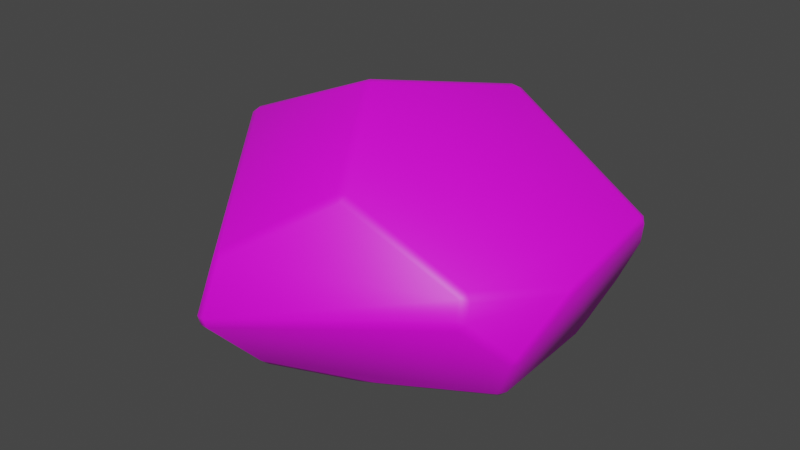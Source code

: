 # Source: rock-brown.blend  (saved by Blender 4.2.66; exported with 4.5.12 LTS)
import bpy
from mathutils import Matrix  # noqa: F401  (used for matrix-valued properties, if any)

bpy.ops.wm.read_factory_settings(use_empty=True)
scene = bpy.context.scene
scene.name = 'Scene'

# ---- collections
col_collection = bpy.data.collections.new('Collection'); scene.collection.children.link(col_collection)

# ---- images (referenced by path relative to the original .blend; pixels are not part of the script)
import os
ASSET_DIR = os.environ.get("B2B_ASSET_DIR", "")  # directory of the original .blend (textures are referenced by path, not embedded)
HERE = os.path.dirname(os.path.abspath(__file__))  # packed textures are extracted next to this script under _unpacked/

def load_image(name, relpath, width, height, colorspace="sRGB"):
    """Load a texture the original file referenced (path relative to the .blend, or extracted next to this script)."""
    p = next((c for c in (os.path.join(HERE, relpath), os.path.join(ASSET_DIR, relpath)) if relpath and os.path.exists(c)), "")
    if p:
        img = bpy.data.images.load(p, check_existing=True)
        img.name = name
    else:  # same state as the original file: an image datablock whose file is absent (Cycles renders it pink)
        img = bpy.data.images.new(name, width, height)
        img.source = "FILE"
        img.filepath = "//" + (relpath or name)
    img.colorspace_settings.name = colorspace
    return img
img_basecolor = load_image('BaseColor', '', 2048, 2048, 'sRGB')

# ---- materials (node trees are filled in below, after node groups)
mat_material = bpy.data.materials.new('Material')

# ---- material node trees
mat_material.use_nodes = True; mat_material.node_tree.nodes.clear()
_N = mat_material.node_tree.nodes; _L = mat_material.node_tree.links
n0 = _N.new('ShaderNodeBsdfPrincipled'); n0.name = 'Principled BSDF'; n0.location = (10, 300)
n1 = _N.new('ShaderNodeOutputMaterial'); n1.name = 'Material Output'; n1.location = (300, 300)
n2 = _N.new('ShaderNodeTexImage'); n2.name = 'Image Texture'; n2.location = (-280, 280)
n2.image = img_basecolor
_L.new(n0.outputs[0], n1.inputs[0])
_L.new(n2.outputs[0], n0.inputs[0])
n1.is_active_output = True

# ---- world
world_world = bpy.data.worlds.new('World'); scene.world = world_world
world_world.use_nodes = True; world_world.node_tree.nodes.clear()
_N = world_world.node_tree.nodes; _L = world_world.node_tree.links
n0 = _N.new('ShaderNodeOutputWorld'); n0.name = 'World Output'; n0.location = (300, 300)
n1 = _N.new('ShaderNodeBackground'); n1.name = 'Background'; n1.location = (10, 300)
n1.inputs[0].default_value = (0.05088, 0.05088, 0.05088, 1.0)
_L.new(n1.outputs[0], n0.inputs[0])
n0.is_active_output = True
world_world.color = (0.05088, 0.05088, 0.05088)
world_world.use_sun_shadow = False
world_world.sun_shadow_jitter_overblur = 0.0

# ---- meshes
me_sphere = bpy.data.meshes.new('Sphere')
me_sphere.from_pydata([(0.2116, 0.7828, 0.7845), (0.2087, 0.8391, 0.7595), (0.1586, 0.8118, 0.7815), (-0.2123, -0.0248, 0.9363), (-0.2662, 0.001828, 0.9343), (-0.2634, -0.06016, 0.9301), (-1.218, 0.008093, 0.4878), (-1.249, 0.01778, 0.4357), (-1.238, -0.03546, 0.4587), (-1.075, -0.1048, 0.6035), (-1.093, -0.1496, 0.5756), (-1.035, -0.1621, 0.615), (-1.25, 0.1003, -0.4498), (-1.267, 0.1386, -0.4167), (-1.214, 0.21, -0.5164), (-0.4288, -1.25, -0.1099), (-0.4168, -1.241, -0.1663), (-0.3556, -1.25, -0.1612), (-0.3717, -1.262, -0.1001), (-1.372, -0.1271, -0.1753), (-1.355, -0.164, -0.2098), (-1.361, -0.1805, -0.153), (1.198, 0.656, 0.2308), (1.168, 0.6976, 0.2571), (1.181, 0.6398, 0.2767), (0.7966, 0.7801, -0.5982), (0.8392, 0.7481, -0.5915), (0.7867, 0.705, -0.6765), (0.6714, 1.164, -0.08905), (0.689, 1.159, -0.03536), (0.7604, 1.129, -0.09245), (0.887, 0.9479, -0.3526), (0.9186, 0.9702, -0.2858), (0.9313, 0.9136, -0.3372), (1.052, 0.9337, -0.04872), (1.008, 0.9851, -0.0729), (1.03, 0.9614, -0.008433), (-0.07175, 1.189, 0.477), (-0.1236, 1.201, 0.4467), (-0.125, 1.166, 0.4958), (0.2064, 1.319, 0.0938), (0.1963, 1.322, 0.0381), (0.1442, 1.326, 0.07762), (-0.8471, 0.897, 0.2424), (-0.8084, 0.9035, 0.2909), (-0.8001, 0.9409, 0.2439), (-1.227, 0.2291, -0.4564), (-1.194, 0.2367, -0.5056), (-1.229, 0.176, -0.5015), (-1.186, 0.1511, -0.5257), (-1.238, 0.1909, -0.4879), (-1.178, 0.2107, -0.5294), (-0.8821, 0.9049, -0.1989), (-0.8349, 0.9488, -0.196), (-0.8479, 0.9154, -0.2471), (-0.3225, 1.133, -0.336), (-0.382, 1.106, -0.3503), (-0.3763, 1.137, -0.2977), (1.016, -0.3755, -0.4306), (0.989, -0.4282, -0.4287), (0.969, -0.3834, -0.4675), (0.8227, 0.6573, -0.6509), (0.7767, 0.6429, -0.6865), (-0.6953, 0.1317, -0.8095), (-0.6488, 0.09136, -0.8224), (-0.7071, 0.07262, -0.8037), (1.116, -0.5193, -0.1508), (1.144, -0.4676, -0.1513), (1.142, -0.5011, -0.0973), (1.219, -0.116, 0.1949), (1.221, -0.1973, 0.1573), (1.237, -0.1094, 0.1489), (0.2295, -0.7483, 0.634), (0.1707, -0.7726, 0.6323), (0.2198, -0.7982, 0.6009), (-0.398, -1.132, 0.2162), (-0.342, -1.144, 0.221), (-0.3664, -1.107, 0.269), (0.9342, -0.6549, 0.2876), (0.9211, -0.7053, 0.2567), (0.971, -0.6692, 0.2379), (0.9456, -0.7357, 0.09461), (0.9787, -0.7083, 0.1386), (0.9288, -0.7446, 0.1551), (-0.1934, -1.028, -0.4135), (-0.2469, -1.008, -0.4305), (-0.1904, -0.9733, -0.4623), (0.377, -0.7061, -0.4796), (0.2631, -0.7169, -0.5149), (0.3642, -0.6581, -0.5177), (-0.3204, -0.6511, -0.6077), (-0.2708, -0.6161, -0.6307), (-0.2501, -0.683, -0.6062), (-0.07349, 0.9199, -0.5875), (-0.05719, 0.8662, -0.6376), (-0.1246, 0.8865, -0.6107), (-0.1139, 0.5954, -0.7976), (-0.04819, 0.6212, -0.795), (-0.06799, 0.5546, -0.8105), (0.731, 0.6739, -0.6997), (0.585, 0.7158, -0.7072), (0.7266, 0.7352, -0.6761)], [], [(100, 97, 94), (67, 58, 61, 26, 33, 34, 22, 71), (62, 60, 89, 91, 64, 98, 99), (53, 45, 38, 42, 57), (96, 63, 51, 47, 54, 56, 95), (17, 84, 87, 59, 66, 81), (11, 77, 73, 5), (21, 15, 75, 10, 8), (40, 37, 1, 23, 36, 29), (101, 93, 55, 41, 28, 31, 25), (35, 32, 30), (88, 86, 92), (65, 90, 85, 16, 20, 12, 49), (52, 46, 13, 19, 7, 43), (9, 4, 2, 39, 44, 6), (50, 14, 48), (83, 79, 74, 76, 18), (82, 68, 70, 80), (0, 1, 2), (3, 4, 5), (6, 7, 8), (9, 10, 11), (12, 13, 14), (15, 16, 17, 18), (19, 20, 21), (22, 23, 24), (25, 26, 27), (28, 29, 30), (31, 32, 33), (34, 35, 36), (37, 38, 39), (40, 41, 42), (43, 44, 45), (46, 47, 48), (49, 50, 51), (52, 53, 54), (55, 56, 57), (58, 59, 60), (27, 61, 62), (63, 64, 65), (66, 67, 68), (69, 70, 71), (72, 73, 74), (75, 76, 77), (78, 79, 80), (81, 82, 83), (84, 85, 86), (87, 88, 89), (90, 91, 92), (93, 94, 95), (96, 97, 98), (27, 99, 100, 101), (3, 0, 2, 4), (43, 7, 6, 44), (4, 9, 11, 5), (77, 11, 10, 75), (21, 8, 7, 19), (9, 6, 8, 10), (15, 21, 20, 16), (84, 17, 16, 85), (12, 20, 19, 13), (33, 26, 25, 31), (71, 22, 24, 69), (32, 35, 34, 33), (30, 32, 31, 28), (35, 30, 29, 36), (1, 37, 39, 2), (28, 41, 40, 29), (57, 42, 41, 55), (38, 45, 44, 39), (37, 40, 42, 38), (13, 46, 48, 14), (14, 50, 49, 12), (45, 53, 52, 43), (53, 57, 56, 54), (50, 48, 47, 51), (46, 52, 54, 47), (95, 56, 55, 93), (26, 61, 27), (51, 63, 65, 49), (60, 62, 61, 58), (89, 60, 59, 87), (90, 65, 64, 91), (58, 67, 66, 59), (67, 71, 70, 68), (80, 70, 69, 78), (5, 73, 72, 3), (68, 82, 81, 66), (82, 80, 79, 83), (76, 74, 73, 77), (74, 79, 78, 72), (88, 92, 91, 89), (92, 86, 85, 90), (86, 88, 87, 84), (63, 96, 98, 64), (62, 99, 27), (97, 100, 99, 98), (96, 95, 94, 97), (0, 24, 23, 1), (22, 34, 36, 23), (83, 18, 17, 81), (18, 76, 75, 15), (27, 101, 25), (93, 101, 100, 94), (0, 3, 72, 78, 69, 24)])
me_sphere.polygons.foreach_set('use_smooth', [True] * 105)
_uv = me_sphere.uv_layers.new(name='UVMap')
_uv.uv.foreach_set('vector', [0.6489, 0.2462, 0.7691, 0.1928, 0.7524, 0.2606, 0.4388, 0.4408, 0.4447, 0.3409, 0.6066, 0.2715, 0.6155, 0.2955, 0.6225, 0.3869, 0.6148, 0.4838, 0.5793, 0.5744, 0.4872, 0.547, 0.6102, 0.2576, 0.443, 0.3273, 0.3441, 0.3026, 0.4458, 0.2527, 0.9312, 0.1733, 0.7715, 0.1855, 0.6198, 0.2521, 0.7888, 0.4347, 0.6458, 0.5797, 0.7524, 0.653, 0.7308, 0.5252, 0.796, 0.3996, 0.7826, 0.1906, 0.9463, 0.1797, 0.9096, 0.3203, 0.9413, 0.3294, 0.8034, 0.4168, 0.8008, 0.3802, 0.7624, 0.2711, 0.2085, 0.4446, 0.232, 0.3415, 0.3286, 0.317, 0.4342, 0.3411, 0.4296, 0.4406, 0.3886, 0.5242, 0.0365, 0.7194, 0.1894, 0.5943, 0.2383, 0.7529, 0.1242, 0.9024, 0.02251, 0.4516, 0.1992, 0.4769, 0.1879, 0.5755, 0.03, 0.7021, 0.01418, 0.6542, 0.7239, 0.5311, 0.7509, 0.6645, 0.6931, 0.7816, 0.587, 0.5841, 0.62, 0.4979, 0.6656, 0.4894, 0.628, 0.2666, 0.7535, 0.2809, 0.7947, 0.3854, 0.7259, 0.5115, 0.6679, 0.4707, 0.6305, 0.3818, 0.6245, 0.2928, 0.6234, 0.4762, 0.6292, 0.4049, 0.6564, 0.4699, 0.3288, 0.3029, 0.2513, 0.322, 0.4094, 0.2627, 0.9245, 0.1817, 0.4264, 0.2621, 0.2376, 0.335, 0.2035, 0.4433, 0.06152, 0.4317, 0.5245, 0.3494, 0.8113, 0.3214, 0.7821, 0.4337, 0.8252, 0.3476, 0.5265, 0.3617, 0.05663, 0.4438, 0.03549, 0.6454, 0.6244, 0.5791, 0.03923, 0.7134, 0.14, 0.9035, 0.678, 0.7912, 0.7428, 0.6714, 0.6164, 0.5964, 0.03012, 0.6645, 0.9754, 0.337, 0.9727, 0.3267, 0.977, 0.332, 0.3852, 0.5458, 0.3878, 0.5814, 0.2559, 0.7283, 0.1969, 0.5778, 0.2081, 0.48, 0.3947, 0.5396, 0.4337, 0.4596, 0.4746, 0.5496, 0.3982, 0.5741, 0.6735, 0.7928, 0.6931, 0.7816, 0.678, 0.7912, 0.1442, 0.9051, 0.1356, 0.9131, 0.1271, 0.9106, 0.03012, 0.6645, 0.03549, 0.6454, 0.01418, 0.6542, 0.03923, 0.7134, 0.03, 0.7021, 0.0365, 0.7194, 0.5245, 0.3494, 0.4844, 0.3532, 0.8622, 0.3216, 0.196, 0.4529, 0.2035, 0.4433, 0.2046, 0.4369, 0.2012, 0.4522, 0.04515, 0.4352, 0.06152, 0.4317, 0.02284, 0.4404, 0.5793, 0.5744, 0.587, 0.5841, 0.5773, 0.5909, 0.6245, 0.2928, 0.6155, 0.2955, 0.6167, 0.2621, 0.6679, 0.4707, 0.6656, 0.4894, 0.6564, 0.4699, 0.6305, 0.3818, 0.6292, 0.4049, 0.6225, 0.3869, 0.6148, 0.4838, 0.6234, 0.4762, 0.62, 0.4979, 0.7509, 0.6645, 0.7524, 0.653, 0.7428, 0.6714, 0.7239, 0.5311, 0.7259, 0.5115, 0.7308, 0.5252, 0.6244, 0.5791, 0.6164, 0.5964, 0.6458, 0.5797, 0.9679, 0.3365, 0.9413, 0.3294, 0.9192, 0.3258, 0.8869, 0.3165, 0.9465, 0.3308, 0.9096, 0.3203, 0.8031, 0.423, 0.7983, 0.4235, 0.8034, 0.4168, 0.7947, 0.3854, 0.8008, 0.3802, 0.796, 0.3996, 0.4447, 0.3409, 0.4342, 0.3411, 0.443, 0.3273, 0.6181, 0.266, 0.6105, 0.2626, 0.6117, 0.2587, 0.9463, 0.1797, 0.9312, 0.1733, 0.9245, 0.1817, 0.4296, 0.4406, 0.4388, 0.4408, 0.4337, 0.4596, 0.4869, 0.558, 0.478, 0.5409, 0.4872, 0.547, 0.256, 0.7392, 0.2503, 0.7372, 0.2559, 0.7283, 0.1879, 0.5755, 0.192, 0.5788, 0.1867, 0.5869, 0.3969, 0.5861, 0.3937, 0.5799, 0.3982, 0.5741, 0.3886, 0.5242, 0.3917, 0.531, 0.3859, 0.5343, 0.232, 0.3415, 0.2376, 0.335, 0.2513, 0.322, 0.3286, 0.317, 0.3288, 0.3029, 0.3441, 0.3026, 0.4264, 0.2621, 0.4458, 0.2527, 0.4094, 0.2627, 0.7539, 0.2694, 0.7524, 0.2606, 0.7566, 0.2669, 0.7826, 0.1906, 0.7691, 0.1928, 0.7715, 0.1855, 0.6216, 0.251, 0.6241, 0.2499, 0.6489, 0.2462, 0.625, 0.2515, 0.1442, 0.9051, 0.6735, 0.7928, 0.678, 0.7912, 0.14, 0.9035, 0.6244, 0.5791, 0.03549, 0.6454, 0.03012, 0.6645, 0.6164, 0.5964, 0.14, 0.9035, 0.03923, 0.7134, 0.0365, 0.7194, 0.1242, 0.9024, 0.1894, 0.5943, 0.0365, 0.7194, 0.03, 0.7021, 0.1879, 0.5755, 0.02251, 0.4516, 0.01418, 0.6542, 0.03549, 0.6454, 0.05663, 0.4438, 0.03923, 0.7134, 0.03012, 0.6645, 0.01418, 0.6542, 0.03, 0.7021, 0.196, 0.4529, 0.02284, 0.4404, 0.06152, 0.4317, 0.2035, 0.4433, 0.232, 0.3415, 0.2085, 0.4446, 0.2035, 0.4433, 0.2376, 0.335, 0.5245, 0.3494, 0.06152, 0.4317, 0.05663, 0.4438, 0.5265, 0.3617, 0.6225, 0.3869, 0.6155, 0.2955, 0.6245, 0.2928, 0.6305, 0.3818, 0.4872, 0.547, 0.5793, 0.5744, 0.5773, 0.5909, 0.4844, 0.564, 0.6292, 0.4049, 0.6234, 0.4762, 0.6148, 0.4838, 0.6225, 0.3869, 0.6564, 0.4699, 0.6292, 0.4049, 0.6305, 0.3818, 0.6679, 0.4707, 0.6234, 0.4762, 0.6564, 0.4699, 0.6656, 0.4894, 0.62, 0.4979, 0.6931, 0.7816, 0.7509, 0.6645, 0.7428, 0.6714, 0.678, 0.7912, 0.6679, 0.4707, 0.7259, 0.5115, 0.7239, 0.5311, 0.6656, 0.4894, 0.796, 0.3996, 0.7308, 0.5252, 0.7259, 0.5115, 0.7947, 0.3854, 0.7524, 0.653, 0.6458, 0.5797, 0.6164, 0.5964, 0.7428, 0.6714, 0.7509, 0.6645, 0.7239, 0.5311, 0.7308, 0.5252, 0.7524, 0.653, 0.5265, 0.3617, 0.8252, 0.3476, 0.7719, 0.3407, 0.907, 0.3354, 0.8622, 0.3216, 0.7358, 0.3319, 0.8113, 0.3214, 0.5245, 0.3494, 0.6458, 0.5797, 0.7888, 0.4347, 0.7821, 0.4337, 0.6244, 0.5791, 0.7888, 0.4347, 0.796, 0.3996, 0.8008, 0.3802, 0.8034, 0.4168, 0.9465, 0.3308, 0.9192, 0.3258, 0.9413, 0.3294, 0.9096, 0.3203, 0.9679, 0.3365, 0.8031, 0.423, 0.8034, 0.4168, 0.9413, 0.3294, 0.7624, 0.2711, 0.8008, 0.3802, 0.7947, 0.3854, 0.7535, 0.2809, 0.6155, 0.2955, 0.6066, 0.2715, 0.6167, 0.2621, 0.9096, 0.3203, 0.9463, 0.1797, 0.9245, 0.1817, 0.8113, 0.3214, 0.443, 0.3273, 0.6102, 0.2576, 0.6066, 0.2715, 0.4447, 0.3409, 0.3441, 0.3026, 0.443, 0.3273, 0.4342, 0.3411, 0.3286, 0.317, 0.4264, 0.2621, 0.9245, 0.1817, 0.9312, 0.1733, 0.4458, 0.2527, 0.4447, 0.3409, 0.4388, 0.4408, 0.4296, 0.4406, 0.4342, 0.3411, 0.4388, 0.4408, 0.4872, 0.547, 0.4746, 0.5496, 0.4337, 0.4596, 0.3982, 0.5741, 0.4746, 0.5496, 0.4841, 0.5581, 0.3969, 0.5861, 0.1271, 0.9106, 0.2486, 0.7483, 0.2576, 0.7422, 0.1442, 0.9051, 0.4337, 0.4596, 0.3947, 0.5396, 0.3886, 0.5242, 0.4296, 0.4406, 0.3947, 0.5396, 0.3982, 0.5741, 0.3878, 0.5814, 0.3852, 0.5458, 0.1969, 0.5778, 0.2559, 0.7283, 0.2503, 0.7372, 0.1944, 0.5906, 0.2559, 0.7283, 0.3878, 0.5814, 0.3914, 0.5902, 0.256, 0.7392, 0.3288, 0.3029, 0.4094, 0.2627, 0.4458, 0.2527, 0.3441, 0.3026, 0.4094, 0.2627, 0.2513, 0.322, 0.2376, 0.335, 0.4264, 0.2621, 0.2513, 0.322, 0.3288, 0.3029, 0.3286, 0.317, 0.232, 0.3415, 0.9463, 0.1797, 0.7826, 0.1906, 0.7715, 0.1855, 0.9312, 0.1733, 0.6117, 0.2587, 0.6214, 0.2571, 0.6181, 0.266, 0.7691, 0.1928, 0.6489, 0.2462, 0.6198, 0.2521, 0.7715, 0.1855, 0.7826, 0.1906, 0.7624, 0.2711, 0.7524, 0.2606, 0.7691, 0.1928, 0.6735, 0.7928, 0.5773, 0.5909, 0.587, 0.5841, 0.6931, 0.7816, 0.5793, 0.5744, 0.6148, 0.4838, 0.62, 0.4979, 0.587, 0.5841, 0.3859, 0.5343, 0.2074, 0.4561, 0.2085, 0.4446, 0.3886, 0.5242, 0.2081, 0.48, 0.1969, 0.5778, 0.1879, 0.5755, 0.1992, 0.4769, 0.6162, 0.2663, 0.628, 0.2666, 0.6245, 0.2928, 0.7539, 0.2694, 0.625, 0.2515, 0.6489, 0.2462, 0.7524, 0.2606, 0.6735, 0.7928, 0.1442, 0.9051, 0.2576, 0.7422, 0.4027, 0.5947, 0.4844, 0.564, 0.5773, 0.5909])
me_sphere.materials.append(mat_material)
me_sphere.update()

# ---- objects
ob_sphere = bpy.data.objects.new('Sphere', me_sphere)

# ---- transforms, parenting, visibility, modifiers, constraints
ob_sphere.location = (0.0, 0.0, 0.0)

# ---- collection membership
col_collection.objects.link(ob_sphere)

# ---- scene / render settings (as saved in the file)
scene.frame_start = 1; scene.frame_end = 250; scene.frame_set(1)
scene.render.engine = 'BLENDER_EEVEE_NEXT'
scene.view_settings.view_transform = 'Filmic'
bpy.context.view_layer.update()

# ---- added for rendering (the .blend has no active camera and no usable light): camera, sun
cam_auto = bpy.data.cameras.new('AutoCamera')
cam_auto.lens = 50.0
cam_auto.sensor_width = 36.0
cam_auto.clip_end = 1000.0
ob_auto_camera = bpy.data.objects.new('AutoCamera', cam_auto)
scene.collection.objects.link(ob_auto_camera)
ob_auto_camera.location = (3.7017, -4.49144, 3.07244)
ob_auto_camera.rotation_euler = (1.09748, -7.21219e-08, 0.694738)
scene.camera = ob_auto_camera
light_auto_sun = bpy.data.lights.new('AutoSun', 'SUN')
light_auto_sun.energy = 3.0
light_auto_sun.angle = 0.0523599
ob_auto_sun = bpy.data.objects.new('AutoSun', light_auto_sun)
scene.collection.objects.link(ob_auto_sun)
ob_auto_sun.rotation_euler = (0.872665, 0.174533, 0.523599)
bpy.context.view_layer.update()
